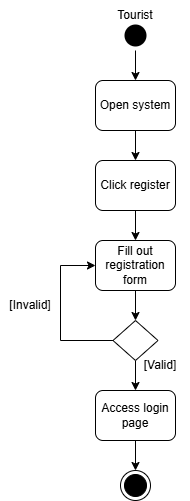

The diagram above was exported from draw.io. Its source (the exported page's mxGraphModel, read from the mxfile embedded in the PNG):
<mxGraphModel dx="874" dy="439" grid="1" gridSize="10" guides="1" tooltips="1" connect="1" arrows="1" fold="1" page="1" pageScale="1" pageWidth="1169" pageHeight="826" background="none" math="0" shadow="0">
  <root>
    <mxCell id="0" />
    <mxCell id="1" parent="0" />
    <mxCell id="T3HMajTCnGSG_OfQCSBM-49" style="edgeStyle=orthogonalEdgeStyle;rounded=0;orthogonalLoop=1;jettySize=auto;html=1;entryX=0.5;entryY=0;entryDx=0;entryDy=0;" edge="1" parent="1" source="T3HMajTCnGSG_OfQCSBM-43" target="T3HMajTCnGSG_OfQCSBM-48">
      <mxGeometry relative="1" as="geometry" />
    </mxCell>
    <mxCell id="T3HMajTCnGSG_OfQCSBM-43" value="" style="ellipse;html=1;shape=startState;fillColor=#000000;strokeColor=none;" vertex="1" parent="1">
      <mxGeometry x="560" y="290" width="30" height="30" as="geometry" />
    </mxCell>
    <mxCell id="T3HMajTCnGSG_OfQCSBM-44" value="" style="edgeStyle=orthogonalEdgeStyle;html=1;verticalAlign=bottom;endArrow=open;endSize=8;strokeColor=none;rounded=0;" edge="1" source="T3HMajTCnGSG_OfQCSBM-43" parent="1">
      <mxGeometry relative="1" as="geometry">
        <mxPoint x="605" y="380" as="targetPoint" />
      </mxGeometry>
    </mxCell>
    <mxCell id="T3HMajTCnGSG_OfQCSBM-46" value="Tourist" style="text;html=1;align=center;verticalAlign=middle;whiteSpace=wrap;rounded=0;" vertex="1" parent="1">
      <mxGeometry x="545" y="270" width="60" height="30" as="geometry" />
    </mxCell>
    <mxCell id="T3HMajTCnGSG_OfQCSBM-51" style="edgeStyle=orthogonalEdgeStyle;rounded=0;orthogonalLoop=1;jettySize=auto;html=1;entryX=0.5;entryY=0;entryDx=0;entryDy=0;" edge="1" parent="1" source="T3HMajTCnGSG_OfQCSBM-48" target="T3HMajTCnGSG_OfQCSBM-50">
      <mxGeometry relative="1" as="geometry" />
    </mxCell>
    <mxCell id="T3HMajTCnGSG_OfQCSBM-48" value="Open system" style="rounded=1;whiteSpace=wrap;html=1;" vertex="1" parent="1">
      <mxGeometry x="535" y="350" width="80" height="50" as="geometry" />
    </mxCell>
    <mxCell id="T3HMajTCnGSG_OfQCSBM-53" style="edgeStyle=orthogonalEdgeStyle;rounded=0;orthogonalLoop=1;jettySize=auto;html=1;entryX=0.5;entryY=0;entryDx=0;entryDy=0;" edge="1" parent="1" source="T3HMajTCnGSG_OfQCSBM-50" target="T3HMajTCnGSG_OfQCSBM-52">
      <mxGeometry relative="1" as="geometry" />
    </mxCell>
    <mxCell id="T3HMajTCnGSG_OfQCSBM-50" value="Click register" style="rounded=1;whiteSpace=wrap;html=1;" vertex="1" parent="1">
      <mxGeometry x="535" y="430" width="80" height="50" as="geometry" />
    </mxCell>
    <mxCell id="T3HMajTCnGSG_OfQCSBM-55" style="edgeStyle=orthogonalEdgeStyle;rounded=0;orthogonalLoop=1;jettySize=auto;html=1;entryX=0.5;entryY=0;entryDx=0;entryDy=0;" edge="1" parent="1" source="T3HMajTCnGSG_OfQCSBM-52" target="T3HMajTCnGSG_OfQCSBM-54">
      <mxGeometry relative="1" as="geometry" />
    </mxCell>
    <mxCell id="T3HMajTCnGSG_OfQCSBM-52" value="Fill out registration form" style="rounded=1;whiteSpace=wrap;html=1;" vertex="1" parent="1">
      <mxGeometry x="535" y="510" width="80" height="50" as="geometry" />
    </mxCell>
    <mxCell id="T3HMajTCnGSG_OfQCSBM-57" style="edgeStyle=orthogonalEdgeStyle;rounded=0;orthogonalLoop=1;jettySize=auto;html=1;entryX=0.5;entryY=0;entryDx=0;entryDy=0;" edge="1" parent="1" source="T3HMajTCnGSG_OfQCSBM-54" target="T3HMajTCnGSG_OfQCSBM-56">
      <mxGeometry relative="1" as="geometry" />
    </mxCell>
    <mxCell id="T3HMajTCnGSG_OfQCSBM-58" style="edgeStyle=orthogonalEdgeStyle;rounded=0;orthogonalLoop=1;jettySize=auto;html=1;entryX=0;entryY=0.5;entryDx=0;entryDy=0;" edge="1" parent="1" source="T3HMajTCnGSG_OfQCSBM-54" target="T3HMajTCnGSG_OfQCSBM-52">
      <mxGeometry relative="1" as="geometry">
        <Array as="points">
          <mxPoint x="500" y="610" />
          <mxPoint x="500" y="535" />
        </Array>
      </mxGeometry>
    </mxCell>
    <mxCell id="T3HMajTCnGSG_OfQCSBM-54" value="" style="rhombus;whiteSpace=wrap;html=1;" vertex="1" parent="1">
      <mxGeometry x="552.5" y="590" width="45" height="40" as="geometry" />
    </mxCell>
    <mxCell id="T3HMajTCnGSG_OfQCSBM-63" style="edgeStyle=orthogonalEdgeStyle;rounded=0;orthogonalLoop=1;jettySize=auto;html=1;" edge="1" parent="1" source="T3HMajTCnGSG_OfQCSBM-56" target="T3HMajTCnGSG_OfQCSBM-62">
      <mxGeometry relative="1" as="geometry" />
    </mxCell>
    <mxCell id="T3HMajTCnGSG_OfQCSBM-56" value="Access login page" style="rounded=1;whiteSpace=wrap;html=1;" vertex="1" parent="1">
      <mxGeometry x="535" y="660" width="80" height="50" as="geometry" />
    </mxCell>
    <mxCell id="T3HMajTCnGSG_OfQCSBM-59" value="[Valid]" style="text;html=1;align=center;verticalAlign=middle;whiteSpace=wrap;rounded=0;" vertex="1" parent="1">
      <mxGeometry x="570" y="620" width="60" height="30" as="geometry" />
    </mxCell>
    <mxCell id="T3HMajTCnGSG_OfQCSBM-61" value="[Invalid]" style="text;html=1;align=center;verticalAlign=middle;whiteSpace=wrap;rounded=0;" vertex="1" parent="1">
      <mxGeometry x="440" y="560" width="60" height="30" as="geometry" />
    </mxCell>
    <mxCell id="T3HMajTCnGSG_OfQCSBM-62" value="" style="ellipse;html=1;shape=endState;fillColor=#000000;strokeColor=light-dark(#000000, #ff9090);" vertex="1" parent="1">
      <mxGeometry x="560" y="740" width="30" height="30" as="geometry" />
    </mxCell>
  </root>
</mxGraphModel>